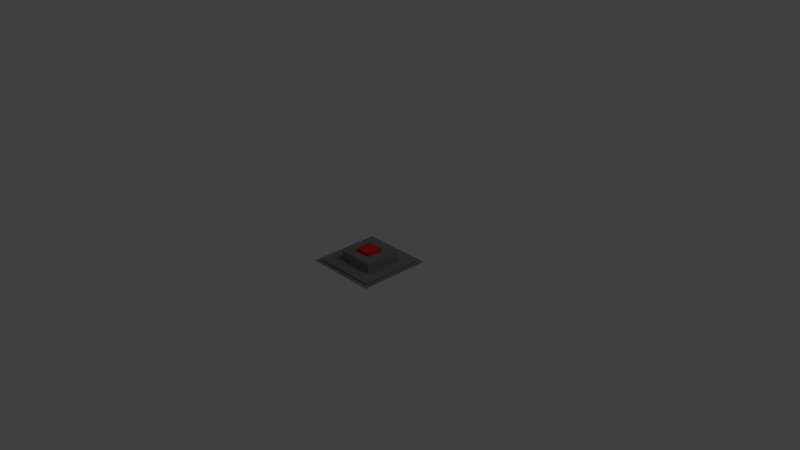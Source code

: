 # Source: knopf_ungedrueckt.blend  (saved by Blender 2.78.0; exported with 4.5.12 LTS)
import bpy
from mathutils import Matrix  # noqa: F401  (used for matrix-valued properties, if any)

bpy.ops.wm.read_factory_settings(use_empty=True)
scene = bpy.context.scene
scene.name = 'Scene'

# ---- collections
col_collection_1 = bpy.data.collections.new('Collection 1'); scene.collection.children.link(col_collection_1)

# ---- materials (node trees are filled in below, after node groups)
mat_material_001 = bpy.data.materials.new('Material.001')
mat_material_001.alpha_threshold = 0.0
mat_material_001.use_transparent_shadow = False
mat_material_001.diffuse_color = (0.8, 0.02998, 0.01814, 1.0)
mat_material_001.roughness = 0.5
mat_grau = bpy.data.materials.new('grau')
mat_grau.alpha_threshold = 0.0
mat_grau.use_transparent_shadow = False
mat_grau.diffuse_color = (0.2266, 0.2266, 0.2266, 1.0)
mat_grau.roughness = 0.5

# ---- material node trees

# ---- world
world_world = bpy.data.worlds.new('World'); scene.world = world_world
world_world.color = (0.05088, 0.05088, 0.05088)
world_world.use_sun_shadow = False
world_world.sun_shadow_jitter_overblur = 0.0
world_world.cycles.sampling_method = 'MANUAL'

# ---- cameras
cam_camera = bpy.data.cameras.new('Camera')
cam_camera.clip_end = 100.0
cam_camera.lens = 35.0
cam_camera.sensor_width = 32.0
cam_camera.sensor_height = 18.0
cam_camera.ortho_scale = 7.314
cam_camera.dof.focus_distance = 0.0
cam_camera.dof.aperture_fstop = 128.0

# ---- lights
light_lamp = bpy.data.lights.new('Lamp', 'POINT')
light_lamp.transmission_factor = 0.0
light_lamp.cutoff_distance = 30.0
light_lamp.energy = 100.0
light_lamp.shadow_buffer_clip_start = 1.001
light_lamp.shadow_soft_size = 0.1
light_lamp.shadow_maximum_resolution = 0.006
light_lamp.use_absolute_resolution = True

# ---- meshes
me_cube_001 = bpy.data.meshes.new('Cube.001')
me_cube_001.from_pydata([(-1.0, -1.0, -1.0), (-1.0, -1.0, 1.0), (-1.0, 1.0, -1.0), (-1.0, 1.0, 1.0), (1.0, -1.0, -1.0), (1.0, -1.0, 1.0), (1.0, 1.0, -1.0), (1.0, 1.0, 1.0), (-4.622, -4.434, -1.356), (4.402, -4.434, -1.356), (-4.622, 4.59, -1.356), (4.402, 4.59, -1.356), (-4.622, 0.0778, -1.356), (-0.1099, -4.434, -1.356), (4.402, 0.0778, -1.356), (-0.1099, 4.59, -1.356), (-4.622, -2.178, -1.356), (2.146, -4.434, -1.356), (4.402, 2.334, -1.356), (-2.366, 4.59, -1.356), (-4.622, 2.334, -1.356), (-2.366, -4.434, -1.356), (4.402, -2.178, -1.356), (2.146, 4.59, -1.356), (-4.622, -3.306, -1.356), (3.274, -4.434, -1.356), (4.402, 3.462, -1.356), (-3.494, 4.59, -1.356), (-4.622, 1.206, -1.356), (-1.238, -4.434, -1.356), (4.402, -1.05, -1.356), (1.018, 4.59, -1.356), (-4.622, -1.05, -1.356), (1.018, -4.434, -1.356), (4.402, 1.206, -1.356), (-1.238, 4.59, -1.356), (-4.622, 3.462, -1.356), (-3.494, -4.434, -1.356), (4.402, -3.306, -1.356), (3.274, 4.59, -1.356), (-4.622, -3.87, -1.356), (3.838, -4.434, -1.356), (4.402, 4.026, -1.356), (-4.058, 4.59, -1.356), (-4.622, 0.6418, -1.356), (-0.6739, -4.434, -1.356), (4.402, -0.4862, -1.356), (0.4541, 4.59, -1.356), (-0.1099, 4.026, -1.356), (-4.058, 0.0778, -1.356), (-4.622, -1.614, -1.356), (1.582, -4.434, -1.356), (4.402, 1.77, -1.356), (-1.802, 4.59, -1.356), (-4.622, 2.898, -1.356), (-2.93, -4.434, -1.356), (4.402, -2.742, -1.356), (2.71, 4.59, -1.356), (-4.058, -2.178, -1.356), (-2.366, 4.026, -1.356), (-4.058, 2.334, -1.356), (2.146, 4.026, -1.356), (-4.622, -2.742, -1.356), (2.71, -4.434, -1.356), (4.402, 2.898, -1.356), (-2.93, 4.59, -1.356), (-4.622, 1.77, -1.356), (-1.802, -4.434, -1.356), (4.402, -1.614, -1.356), (1.582, 4.59, -1.356), (-4.622, -0.4862, -1.356), (0.4541, -4.434, -1.356), (4.402, 0.6418, -1.356), (-0.6739, 4.59, -1.356), (-4.622, 4.026, -1.356), (-4.058, -4.434, -1.356), (4.402, -3.87, -1.356), (3.838, 4.59, -1.356), (-0.1099, -3.87, -1.356), (3.838, 0.0778, -1.356), (2.146, -3.87, -1.356), (3.838, -2.178, -1.356), (-2.366, -3.87, -1.356), (3.838, 2.334, -1.356), (3.838, 1.206, -1.356), (1.018, 4.026, -1.356), (-4.058, 1.206, -1.356), (-3.494, 4.026, -1.356), (-4.058, 3.462, -1.356), (-1.238, -3.87, -1.356), (-3.494, -3.87, -1.356), (-4.058, -3.306, -1.356), (-4.058, -1.05, -1.356), (3.274, -3.87, -1.356), (3.838, -3.306, -1.356), (1.018, -3.87, -1.356), (3.838, -1.05, -1.356), (-1.238, 4.026, -1.356), (3.274, 4.026, -1.356), (3.838, 3.462, -1.356), (3.838, 2.898, -1.356), (2.71, 4.026, -1.356), (-1.802, 4.026, -1.356), (3.838, -1.614, -1.356), (1.582, -3.87, -1.356), (0.4541, -3.87, -1.356), (3.838, -3.87, -1.356), (2.71, -3.87, -1.356), (-4.058, -1.614, -1.356), (-4.058, -0.4862, -1.356), (-2.93, -3.87, -1.356), (-4.058, -3.87, -1.356), (-4.058, -2.742, -1.356), (-0.6739, -3.87, -1.356), (-1.802, -3.87, -1.356), (-4.058, 2.898, -1.356), (-4.058, 4.026, -1.356), (-4.058, 0.6418, -1.356), (-4.058, 1.77, -1.356), (0.4541, 4.026, -1.356), (3.838, 0.6418, -1.356), (3.838, 1.77, -1.356), (1.582, 4.026, -1.356), (2.293, 2.301, 0.473), (2.293, 2.301, -1.06), (-2.93, 4.026, -1.356), (2.293, -2.176, 0.473), (2.293, -2.176, -1.06), (-2.184, 2.301, 0.473), (3.838, -2.742, -1.356), (-2.184, 2.301, -1.06), (-2.184, -2.176, 0.473), (3.838, -0.4862, -1.356), (-2.184, -2.176, -1.06), (-0.6739, 4.026, -1.356), (3.838, 4.026, -1.356), (-0.1099, -0.4862, -1.063), (-0.1099, 0.0778, -1.063), (0.4541, 0.0778, -1.063), (-0.1099, 1.77, -1.063), (-0.1099, 2.334, -1.063), (-0.1099, -2.742, -1.063), (-0.1099, -2.178, -1.063), (-1.802, 0.0778, -1.063), (-2.366, 0.0778, -1.063), (2.71, 0.0778, -1.063), (2.146, 0.0778, -1.063), (2.146, -0.4862, -1.063), (2.146, -2.742, -1.063), (2.146, -2.178, -1.063), (0.4541, -2.178, -1.063), (2.71, -2.178, -1.063), (-2.366, -0.4862, -1.063), (-2.366, -2.742, -1.063), (-2.366, -2.178, -1.063), (-1.802, -2.178, -1.063), (-2.366, 1.77, -1.063), (-2.366, 2.334, -1.063), (-1.802, 2.334, -1.063), (2.146, 1.77, -1.063), (2.146, 2.334, -1.063), (0.4541, 2.334, -1.063), (2.71, 2.334, -1.063), (-0.1099, 2.898, -1.063), (-0.1099, 3.462, -1.063), (-0.1099, -1.614, -1.063), (-0.1099, -1.05, -1.063), (-2.93, 0.0778, -1.063), (-3.494, 0.0778, -1.063), (1.582, 0.0778, -1.063), (1.018, 0.0778, -1.063), (-0.1099, 0.6418, -1.063), (-0.1099, 1.206, -1.063), (-0.1099, -3.87, -1.063), (-0.1099, -3.306, -1.063), (-0.6739, 0.0778, -1.063), (-1.238, 0.0778, -1.063), (3.838, 0.0778, -1.063), (3.274, 0.0778, -1.063), (2.146, -1.614, -1.063), (2.146, -1.05, -1.063), (2.146, -3.87, -1.063), (2.146, -3.306, -1.063), (1.582, -2.178, -1.063), (1.018, -2.178, -1.063), (3.838, -2.178, -1.063), (3.274, -2.178, -1.063), (-2.366, -1.614, -1.063), (-2.366, -1.05, -1.063), (-2.366, -3.87, -1.063), (-2.366, -3.306, -1.063), (-2.93, -2.178, -1.063), (-3.494, -2.178, -1.063), (-0.6739, -2.178, -1.063), (-1.238, -2.178, -1.063), (-2.366, 2.898, -1.063), (-2.366, 3.462, -1.063), (-2.366, 0.6418, -1.063), (-2.366, 1.206, -1.063), (-2.93, 2.334, -1.063), (-3.494, 2.334, -1.063), (-0.6739, 2.334, -1.063), (-1.238, 2.334, -1.063), (2.146, 2.898, -1.063), (2.146, 3.462, -1.063), (2.146, 0.6418, -1.063), (2.146, 1.206, -1.063), (1.582, 2.334, -1.063), (1.018, 2.334, -1.063), (3.838, 2.334, -1.063), (3.274, 2.334, -1.063), (3.274, 1.77, -1.063), (3.274, 0.6418, -1.063), (3.274, 1.206, -1.063), (2.71, 1.206, -1.063), (3.838, 1.206, -1.063), (1.018, 1.77, -1.063), (1.018, 0.6418, -1.063), (1.018, 1.206, -1.063), (0.4541, 1.206, -1.063), (1.582, 1.206, -1.063), (1.018, 2.898, -1.063), (1.018, 3.462, -1.063), (0.4541, 3.462, -1.063), (1.582, 3.462, -1.063), (-1.238, 1.77, -1.063), (-1.238, 0.6418, -1.063), (-1.238, 1.206, -1.063), (-1.802, 1.206, -1.063), (-0.6739, 1.206, -1.063), (-3.494, 1.77, -1.063), (-3.494, 0.6418, -1.063), (-3.494, 1.206, -1.063), (-2.93, 1.206, -1.063), (-3.494, 2.898, -1.063), (-3.494, 3.462, -1.063), (-2.93, 3.462, -1.063), (-1.238, -2.742, -1.063), (-1.238, -3.87, -1.063), (-1.238, -3.306, -1.063), (-1.802, -3.306, -1.063), (-0.6739, -3.306, -1.063), (-3.494, -2.742, -1.063), (-3.494, -3.87, -1.063), (-3.494, -3.306, -1.063), (-2.93, -3.306, -1.063), (-3.494, -0.4862, -1.063), (-3.494, -1.614, -1.063), (-3.494, -1.05, -1.063), (-2.93, -1.05, -1.063), (3.274, -2.742, -1.063), (3.274, -3.87, -1.063), (3.274, -3.306, -1.063), (2.71, -3.306, -1.063), (3.838, -3.306, -1.063), (1.018, -2.742, -1.063), (1.018, -3.87, -1.063), (1.018, -3.306, -1.063), (0.4541, -3.306, -1.063), (1.582, -3.306, -1.063), (1.018, -0.4862, -1.063), (1.018, -1.614, -1.063), (1.018, -1.05, -1.063), (0.4541, -1.05, -1.063), (1.582, -1.05, -1.063), (3.274, -0.4862, -1.063), (3.274, -1.614, -1.063), (3.274, -1.05, -1.063), (2.71, -1.05, -1.063), (3.838, -1.05, -1.063), (-1.238, -0.4862, -1.063), (-1.238, -1.614, -1.063), (-1.238, -1.05, -1.063), (-1.802, -1.05, -1.063), (-0.6739, -1.05, -1.063), (-1.238, 2.898, -1.063), (-1.238, 3.462, -1.063), (-1.802, 3.462, -1.063), (-0.6739, 3.462, -1.063), (3.274, 2.898, -1.063), (3.274, 3.462, -1.063), (2.71, 3.462, -1.063), (3.838, 3.462, -1.063), (-0.1099, 4.026, -1.063), (-4.058, 0.0778, -1.063), (-4.058, -2.178, -1.063), (-2.366, 4.026, -1.063), (-4.058, 2.334, -1.063), (2.146, 4.026, -1.063), (1.018, 4.026, -1.063), (-4.058, 1.206, -1.063), (-3.494, 4.026, -1.063), (-4.058, 3.462, -1.063), (-4.058, -3.306, -1.063), (-4.058, -1.05, -1.063), (-1.238, 4.026, -1.063), (3.274, 4.026, -1.063), (3.838, 2.898, -1.063), (2.71, 2.898, -1.063), (2.71, 4.026, -1.063), (-0.6739, 2.898, -1.063), (-1.802, 2.898, -1.063), (-1.802, 4.026, -1.063), (-0.6739, -1.614, -1.063), (-1.802, -1.614, -1.063), (-1.802, -0.4862, -1.063), (3.838, -1.614, -1.063), (2.71, -1.614, -1.063), (2.71, -0.4862, -1.063), (1.582, -1.614, -1.063), (0.4541, -1.614, -1.063), (0.4541, -0.4862, -1.063), (1.582, -3.87, -1.063), (0.4541, -3.87, -1.063), (0.4541, -2.742, -1.063), (3.838, -3.87, -1.063), (2.71, -3.87, -1.063), (2.71, -2.742, -1.063), (-2.93, -1.614, -1.063), (-4.058, -1.614, -1.063), (-4.058, -0.4862, -1.063), (-2.93, -3.87, -1.063), (-4.058, -3.87, -1.063), (-4.058, -2.742, -1.063), (-0.6739, -3.87, -1.063), (-1.802, -3.87, -1.063), (-1.802, -2.742, -1.063), (-2.93, 2.898, -1.063), (-4.058, 2.898, -1.063), (-4.058, 4.026, -1.063), (-2.93, 0.6418, -1.063), (-4.058, 0.6418, -1.063), (-4.058, 1.77, -1.063), (-0.6739, 0.6418, -1.063), (-1.802, 0.6418, -1.063), (-1.802, 1.77, -1.063), (1.582, 2.898, -1.063), (0.4541, 2.898, -1.063), (0.4541, 4.026, -1.063), (1.582, 0.6418, -1.063), (0.4541, 0.6418, -1.063), (0.4541, 1.77, -1.063), (3.838, 0.6418, -1.063), (2.71, 0.6418, -1.063), (2.71, 1.77, -1.063), (3.838, 1.77, -1.063), (1.582, 1.77, -1.063), (1.582, 4.026, -1.063), (-0.6739, 1.77, -1.063), (-2.93, 1.77, -1.063), (-2.93, 4.026, -1.063), (-0.6739, -2.742, -1.063), (-2.93, -2.742, -1.063), (-2.93, -0.4862, -1.063), (3.838, -2.742, -1.063), (1.582, -2.742, -1.063), (1.582, -0.4862, -1.063), (3.838, -0.4862, -1.063), (-0.6739, -0.4862, -1.063), (-0.6739, 4.026, -1.063), (3.838, 4.026, -1.063)], [], [(0, 1, 3, 2), (2, 3, 7, 6), (6, 7, 5, 4), (4, 5, 1, 0), (2, 6, 4, 0), (7, 3, 1, 5), (135, 42, 11, 77), (134, 48, 15, 73), (132, 46, 14, 79), (129, 56, 22, 81), (125, 59, 19, 65), (122, 61, 23, 69), (121, 52, 18, 83), (120, 72, 34, 84), (119, 85, 31, 47), (116, 87, 27, 43), (106, 76, 38, 94), (103, 68, 30, 96), (102, 97, 35, 53), (101, 98, 39, 57), (100, 64, 26, 99), (83, 18, 64, 100), (61, 101, 57, 23), (59, 102, 53, 19), (81, 22, 68, 103), (33, 51, 104, 95), (51, 17, 80, 104), (13, 71, 105, 78), (71, 33, 95, 105), (25, 41, 106, 93), (41, 9, 76, 106), (17, 63, 107, 80), (63, 25, 93, 107), (50, 108, 92, 32), (16, 58, 108, 50), (70, 109, 49, 12), (32, 92, 109, 70), (37, 55, 110, 90), (55, 21, 82, 110), (40, 111, 91, 24), (8, 75, 111, 40), (75, 37, 90, 111), (62, 112, 58, 16), (24, 91, 112, 62), (29, 45, 113, 89), (45, 13, 78, 113), (21, 67, 114, 82), (67, 29, 89, 114), (54, 115, 88, 36), (20, 60, 115, 54), (74, 116, 43, 10), (36, 88, 116, 74), (44, 117, 86, 28), (12, 49, 117, 44), (66, 118, 60, 20), (28, 86, 118, 66), (123, 128, 131, 126), (130, 124, 127, 133), (127, 126, 131, 133), (48, 119, 47, 15), (124, 123, 126, 127), (130, 128, 123, 124), (133, 131, 128, 130), (83, 100, 297, 209), (107, 93, 251, 316), (112, 91, 293, 323), (87, 116, 329, 291), (100, 99, 282, 297), (80, 107, 316, 181), (58, 112, 323, 285), (111, 90, 243, 322), (116, 88, 292, 329), (79, 120, 342, 177), (79, 14, 72, 120), (97, 102, 302, 295), (120, 84, 215, 342), (102, 59, 286, 302), (93, 106, 315, 251), (91, 111, 322, 293), (110, 82, 189, 321), (115, 60, 287, 328), (61, 122, 347, 288), (84, 34, 52, 121), (106, 94, 254, 315), (94, 129, 354, 254), (90, 110, 321, 243), (85, 122, 69, 31), (88, 115, 328, 292), (122, 85, 289, 347), (129, 81, 185, 354), (135, 98, 296, 360), (99, 135, 360, 282), (48, 134, 359, 283), (105, 95, 256, 313), (109, 92, 294, 320), (87, 125, 65, 27), (134, 97, 295, 359), (78, 105, 313, 173), (49, 109, 320, 284), (98, 101, 299, 296), (81, 103, 306, 185), (104, 80, 181, 312), (108, 58, 285, 319), (114, 89, 238, 325), (118, 86, 290, 332), (101, 61, 288, 299), (85, 119, 338, 289), (103, 96, 269, 306), (84, 121, 345, 215), (94, 38, 56, 129), (95, 104, 312, 256), (92, 108, 319, 294), (82, 114, 325, 189), (60, 118, 332, 287), (119, 48, 283, 338), (121, 83, 209, 345), (113, 78, 173, 324), (117, 49, 284, 331), (96, 30, 46, 132), (59, 125, 350, 286), (89, 113, 324, 238), (96, 132, 357, 269), (97, 134, 73, 35), (86, 117, 331, 290), (125, 87, 291, 350), (98, 135, 77, 39), (132, 79, 177, 357), (99, 26, 42, 135), (358, 136, 137, 175), (356, 147, 146, 169), (355, 148, 149, 183), (353, 152, 144, 167), (352, 153, 154, 191), (351, 141, 142, 193), (349, 156, 157, 199), (348, 139, 140, 201), (346, 159, 160, 207), (344, 211, 210, 162), (343, 212, 213, 214), (341, 216, 208, 161), (340, 217, 218, 219), (339, 205, 206, 220), (337, 221, 222, 223), (336, 203, 204, 224), (335, 225, 202, 158), (334, 226, 227, 228), (333, 171, 172, 229), (332, 230, 200, 287), (331, 231, 232, 290), (330, 197, 198, 233), (328, 234, 235, 292), (327, 195, 196, 236), (326, 237, 194, 155), (325, 238, 239, 240), (324, 173, 174, 241), (323, 242, 192, 285), (322, 243, 244, 293), (321, 189, 190, 245), (320, 246, 168, 284), (319, 247, 248, 294), (318, 187, 188, 249), (317, 250, 186, 151), (316, 251, 252, 253), (314, 255, 184, 150), (313, 256, 257, 258), (312, 181, 182, 259), (311, 260, 170, 138), (310, 261, 262, 263), (309, 179, 180, 264), (308, 265, 178, 145), (307, 266, 267, 268), (305, 270, 176, 143), (304, 271, 272, 273), (303, 165, 166, 274), (301, 275, 276, 277), (300, 163, 164, 278), (298, 279, 280, 281), (279, 297, 282, 280), (210, 209, 297, 279), (203, 298, 281, 204), (160, 162, 298, 203), (162, 210, 279, 298), (204, 281, 299, 288), (281, 280, 296, 299), (275, 300, 278, 276), (202, 201, 300, 275), (201, 140, 163, 300), (195, 301, 277, 196), (157, 158, 301, 195), (158, 202, 275, 301), (196, 277, 302, 286), (277, 276, 295, 302), (271, 303, 274, 272), (194, 193, 303, 271), (193, 142, 165, 303), (187, 304, 273, 188), (154, 155, 304, 187), (155, 194, 271, 304), (152, 305, 143, 144), (188, 273, 305, 152), (273, 272, 270, 305), (266, 306, 269, 267), (186, 185, 306, 266), (179, 307, 268, 180), (149, 151, 307, 179), (151, 186, 266, 307), (147, 308, 145, 146), (180, 268, 308, 147), (268, 267, 265, 308), (261, 309, 264, 262), (184, 183, 309, 261), (183, 149, 179, 309), (165, 310, 263, 166), (142, 150, 310, 165), (150, 184, 261, 310), (136, 311, 138, 137), (166, 263, 311, 136), (263, 262, 260, 311), (256, 312, 259, 257), (173, 313, 258, 174), (141, 314, 150, 142), (174, 258, 314, 141), (258, 257, 255, 314), (251, 315, 254, 252), (181, 316, 253, 182), (148, 317, 151, 149), (182, 253, 317, 148), (253, 252, 250, 317), (247, 318, 249, 248), (192, 191, 318, 247), (191, 154, 187, 318), (285, 192, 247, 319), (294, 248, 246, 320), (243, 321, 245, 244), (293, 244, 242, 323), (238, 324, 241, 239), (189, 325, 240, 190), (153, 326, 155, 154), (190, 240, 326, 153), (240, 239, 237, 326), (234, 327, 236, 235), (200, 199, 327, 234), (199, 157, 195, 327), (287, 200, 234, 328), (292, 235, 291, 329), (231, 330, 233, 232), (168, 167, 330, 231), (167, 144, 197, 330), (284, 168, 231, 331), (290, 232, 230, 332), (226, 333, 229, 227), (176, 175, 333, 226), (175, 137, 171, 333), (197, 334, 228, 198), (144, 143, 334, 197), (143, 176, 226, 334), (156, 335, 158, 157), (198, 228, 335, 156), (228, 227, 225, 335), (221, 336, 224, 222), (208, 207, 336, 221), (207, 160, 203, 336), (163, 337, 223, 164), (140, 161, 337, 163), (161, 208, 221, 337), (164, 223, 338, 283), (223, 222, 289, 338), (217, 339, 220, 218), (170, 169, 339, 217), (169, 146, 205, 339), (171, 340, 219, 172), (137, 138, 340, 171), (138, 170, 217, 340), (139, 341, 161, 140), (172, 219, 341, 139), (219, 218, 216, 341), (212, 342, 215, 213), (178, 177, 342, 212), (205, 343, 214, 206), (146, 145, 343, 205), (145, 178, 212, 343), (159, 344, 162, 160), (206, 214, 344, 159), (214, 213, 211, 344), (211, 345, 209, 210), (213, 215, 345, 211), (216, 346, 207, 208), (218, 220, 346, 216), (220, 206, 159, 346), (222, 224, 347, 289), (224, 204, 288, 347), (225, 348, 201, 202), (227, 229, 348, 225), (229, 172, 139, 348), (230, 349, 199, 200), (232, 233, 349, 230), (233, 198, 156, 349), (235, 236, 350, 291), (236, 196, 286, 350), (237, 351, 193, 194), (239, 241, 351, 237), (241, 174, 141, 351), (242, 352, 191, 192), (244, 245, 352, 242), (245, 190, 153, 352), (246, 353, 167, 168), (248, 249, 353, 246), (249, 188, 152, 353), (250, 354, 185, 186), (252, 254, 354, 250), (255, 355, 183, 184), (257, 259, 355, 255), (259, 182, 148, 355), (260, 356, 169, 170), (262, 264, 356, 260), (264, 180, 147, 356), (265, 357, 177, 178), (267, 269, 357, 265), (270, 358, 175, 176), (272, 274, 358, 270), (274, 166, 136, 358), (276, 278, 359, 295), (278, 164, 283, 359), (280, 282, 360, 296)])
me_cube_001.polygons.foreach_set('material_index', [0, 0, 0, 0, 0, 0, 1, 1, 1, 1, 1, 1, 1, 1, 1, 1, 1, 1, 1, 1, 1, 1, 1, 1, 1, 1, 1, 1, 1, 1, 1, 1, 1, 1, 1, 1, 1, 1, 1, 1, 1, 1, 1, 1, 1, 1, 1, 1, 1, 1, 1, 1, 1, 1, 1, 1, 1, 1, 1, 1, 1, 1, 1, 1, 1, 1, 1, 1, 1, 1, 1, 1, 1, 1, 1, 1, 1, 1, 1, 1, 1, 1, 1, 1, 1, 1, 1, 1, 1, 1, 1, 1, 1, 1, 1, 1, 1, 1, 1, 1, 1, 1, 1, 1, 1, 1, 1, 1, 1, 1, 1, 1, 1, 1, 1, 1, 1, 1, 1, 1, 1, 1, 1, 1, 1, 1, 1, 1, 1, 1, 1, 1, 1, 1, 1, 1, 1, 1, 1, 1, 1, 1, 1, 1, 1, 1, 1, 1, 1, 1, 1, 1, 1, 1, 1, 1, 1, 1, 1, 1, 1, 1, 1, 1, 1, 1, 1, 1, 1, 1, 1, 1, 1, 1, 1, 1, 1, 1, 1, 1, 1, 1, 1, 1, 1, 1, 1, 1, 1, 1, 1, 1, 1, 1, 1, 1, 1, 1, 1, 1, 1, 1, 1, 1, 1, 1, 1, 1, 1, 1, 1, 1, 1, 1, 1, 1, 1, 1, 1, 1, 1, 1, 1, 1, 1, 1, 1, 1, 1, 1, 1, 1, 1, 1, 1, 1, 1, 1, 1, 1, 1, 1, 1, 1, 1, 1, 1, 1, 1, 1, 1, 1, 1, 1, 1, 1, 1, 1, 1, 1, 1, 1, 1, 1, 1, 1, 1, 1, 1, 1, 1, 1, 1, 1, 1, 1, 1, 1, 1, 1, 1, 1, 1, 1, 1, 1, 1, 1, 1, 1, 1, 1, 1, 1, 1, 1, 1, 1, 1, 1, 1, 1, 1, 1, 1, 1, 1, 1, 1, 1, 1, 1, 1, 1, 1, 1, 1, 1, 1, 1, 1, 1, 1, 1])
me_cube_001.materials.append(mat_material_001)
me_cube_001.materials.append(mat_grau)
me_cube_001.use_remesh_preserve_volume = False
me_cube_001.use_remesh_preserve_attributes = False
me_cube_001.use_mirror_vertex_groups = False
me_cube_001.update()

# ---- objects
ob_cube = bpy.data.objects.new('Cube', me_cube_001)
ob_lamp = bpy.data.objects.new('Lamp', light_lamp)
ob_camera = bpy.data.objects.new('Camera', cam_camera)

# ---- transforms, parenting, visibility, modifiers, constraints
ob_cube.location = (0.0, 0.0, 0.0)
ob_cube.scale = (0.1108, 0.1108, 0.08489)
ob_cube.lineart.crease_threshold = 0.0
ob_lamp.location = (4.076, 1.005, 5.904)
ob_lamp.rotation_euler = (0.6503, 0.05522, 1.866)
ob_lamp.lock_rotations_4d = False
ob_lamp.empty_display_type = 'ARROWS'
ob_lamp.color = (0.0, 0.0, 0.0, 0.0)
ob_lamp.lineart.crease_threshold = 0.0
ob_camera.location = (7.481, -6.508, 5.344)
ob_camera.rotation_euler = (1.109, 0.0, 0.8149)
ob_camera.lock_rotations_4d = False
ob_camera.empty_display_type = 'ARROWS'
ob_camera.color = (0.0, 0.0, 0.0, 0.0)
ob_camera.display_type = 'WIRE'
ob_camera.lineart.crease_threshold = 0.0

# ---- collection membership
col_collection_1.objects.link(ob_cube)
col_collection_1.objects.link(ob_lamp)
col_collection_1.objects.link(ob_camera)

# ---- scene / render settings (as saved in the file)
scene.camera = ob_camera
scene.frame_start = 1; scene.frame_end = 250; scene.frame_set(1)
scene.render.engine = 'BLENDER_EEVEE_NEXT'
scene.render.resolution_percentage = 50
scene.render.dither_intensity = 0.0
scene.cycles.use_denoising = False
scene.cycles.samples = 128
scene.cycles.sampling_pattern = 'TABULATED_SOBOL'
scene.cycles.light_sampling_threshold = 0.0
scene.cycles.use_adaptive_sampling = False
scene.cycles.use_light_tree = False
scene.cycles.blur_glossy = 0.0
scene.cycles.sample_clamp_indirect = 0.0
scene.view_settings.view_transform = 'Standard'
bpy.context.view_layer.update()
